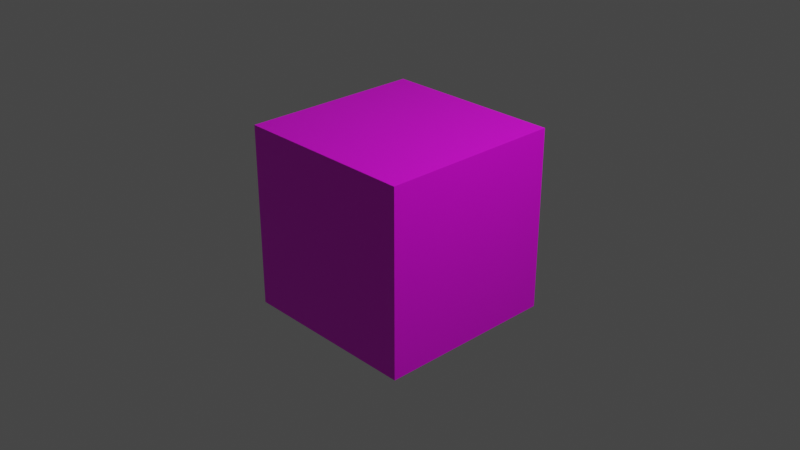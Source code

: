 # Source: Box.blend  (saved by Blender 2.83.19; exported with 4.5.12 LTS)
import bpy
from mathutils import Matrix  # noqa: F401  (used for matrix-valued properties, if any)

bpy.ops.wm.read_factory_settings(use_empty=True)
scene = bpy.context.scene
scene.name = 'Scene'

# ---- collections
col_collection = bpy.data.collections.new('Collection'); scene.collection.children.link(col_collection)

# ---- images (referenced by path relative to the original .blend; pixels are not part of the script)
import os
ASSET_DIR = os.environ.get("B2B_ASSET_DIR", "")  # directory of the original .blend (textures are referenced by path, not embedded)
HERE = os.path.dirname(os.path.abspath(__file__))  # packed textures are extracted next to this script under _unpacked/

def load_image(name, relpath, width, height, colorspace="sRGB"):
    """Load a texture the original file referenced (path relative to the .blend, or extracted next to this script)."""
    p = next((c for c in (os.path.join(HERE, relpath), os.path.join(ASSET_DIR, relpath)) if relpath and os.path.exists(c)), "")
    if p:
        img = bpy.data.images.load(p, check_existing=True)
        img.name = name
    else:  # same state as the original file: an image datablock whose file is absent (Cycles renders it pink)
        img = bpy.data.images.new(name, width, height)
        img.source = "FILE"
        img.filepath = "//" + (relpath or name)
    img.colorspace_settings.name = colorspace
    return img
img_box_texture_png = load_image('Box_texture.png', 'Box_texture.png', 1024, 1024, 'sRGB')

# ---- materials (node trees are filled in below, after node groups)
mat_material = bpy.data.materials.new('Material')
mat_material.alpha_threshold = 0.0
mat_material.use_transparent_shadow = False
mat_material.line_color = (0.0, 0.0, 0.0, 1.0)

# ---- material node trees
mat_material.use_nodes = True; mat_material.node_tree.nodes.clear()
_N = mat_material.node_tree.nodes; _L = mat_material.node_tree.links
n0 = _N.new('ShaderNodeOutputMaterial'); n0.name = 'Material Output'; n0.location = (300, 300)
n1 = _N.new('ShaderNodeBsdfPrincipled'); n1.name = 'Principled BSDF'; n1.location = (10, 300)
n1.distribution = 'GGX'
n1.subsurface_method = 'BURLEY'
n1.inputs[2].default_value = 0.4
n1.inputs[3].default_value = 1.45
n1.inputs[27].default_value = (0.0, 0.0, 0.0, 1.0)
n1.inputs[28].default_value = 1.0
n2 = _N.new('ShaderNodeTexImage'); n2.name = 'Image Texture'; n2.location = (-280, 275)
n2.image = img_box_texture_png
_L.new(n1.outputs[0], n0.inputs[0])
_L.new(n2.outputs[0], n1.inputs[0])
n0.is_active_output = True

# ---- world
world_world = bpy.data.worlds.new('World'); scene.world = world_world
world_world.use_nodes = True; world_world.node_tree.nodes.clear()
_N = world_world.node_tree.nodes; _L = world_world.node_tree.links
n0 = _N.new('ShaderNodeOutputWorld'); n0.name = 'World Output'; n0.location = (300, 300)
n1 = _N.new('ShaderNodeBackground'); n1.name = 'Background'; n1.location = (10, 300)
n1.inputs[0].default_value = (0.05088, 0.05088, 0.05088, 1.0)
_L.new(n1.outputs[0], n0.inputs[0])
n0.is_active_output = True
world_world.color = (0.05088, 0.05088, 0.05088)
world_world.use_sun_shadow = False
world_world.sun_shadow_jitter_overblur = 0.0

# ---- cameras
cam_camera = bpy.data.cameras.new('Camera')
cam_camera.clip_end = 100.0
cam_camera.ortho_scale = 7.314

# ---- lights
light_light = bpy.data.lights.new('Light', 'POINT')
light_light.transmission_factor = 0.0
light_light.energy = 1000.0
light_light.shadow_soft_size = 0.1
light_light.shadow_maximum_resolution = 0.006
light_light.use_absolute_resolution = True

# ---- meshes
me_cube = bpy.data.meshes.new('Cube')
me_cube.from_pydata([(1.0, 1.0, 1.0), (1.0, 1.0, -1.0), (1.0, -1.0, 1.0), (1.0, -1.0, -1.0), (-1.0, 1.0, 1.0), (-1.0, 1.0, -1.0), (-1.0, -1.0, 1.0), (-1.0, -1.0, -1.0), (1.0, -1.0, 1.0), (1.0, -1.0, 1.0), (-1.0, -1.0, 1.0), (-1.0, 1.0, 1.0), (1.0, 1.0, 1.0), (1.0, 1.0, 1.0), (1.0, -1.0, -1.0), (1.0, -1.0, -1.0), (-1.0, -1.0, -1.0), (-1.0, -1.0, -1.0), (-1.0, 1.0, -1.0), (-1.0, 1.0, -1.0), (1.0, 1.0, -1.0), (1.0, 1.0, -1.0), (-1.0, 1.0, 1.0), (-1.0, -1.0, 1.0)], [], [(0, 4, 6, 8), (3, 9, 10, 7), (16, 23, 11, 5), (18, 20, 14, 17), (1, 12, 2, 15), (19, 22, 13, 21)])
_uv = me_cube.uv_layers.new(name='UVMap')
_uv.uv.foreach_set('vector', [0.0, 0.0, 1.0, 0.0, 1.0, 1.0, 0.0, 1.0, 0.0, 0.0, 1.0, 0.0, 1.0, 1.0, 0.0, 1.0, 0.0, 0.0, 1.0, 0.0, 1.0, 1.0, 0.0, 1.0, 0.0, 0.0, 1.0, 0.0, 1.0, 1.0, 0.0, 1.0, 0.0, 0.0, 1.0, 0.0, 1.0, 1.0, 0.0, 1.0, 0.0, 0.0, 1.0, 0.0, 1.0, 1.0, 0.0, 1.0])
me_cube.materials.append(mat_material)
me_cube.use_remesh_preserve_volume = False
me_cube.use_remesh_preserve_attributes = False
me_cube.use_mirror_vertex_groups = False
me_cube.update()

# ---- objects
ob_cube = bpy.data.objects.new('Cube', me_cube)
ob_light = bpy.data.objects.new('Light', light_light)
ob_camera = bpy.data.objects.new('Camera', cam_camera)

# ---- transforms, parenting, visibility, modifiers, constraints
ob_cube.location = (0.0, 0.0, 0.0)
ob_cube.lock_rotations_4d = False
ob_cube.empty_display_type = 'ARROWS'
ob_cube.lineart.crease_threshold = 0.0
ob_light.location = (4.076, 1.005, 5.904)
ob_light.rotation_euler = (0.6503, 0.05522, 1.866)
ob_light.lock_rotations_4d = False
ob_light.empty_display_type = 'ARROWS'
ob_light.color = (0.0, 0.0, 0.0, 0.0)
ob_light.lineart.crease_threshold = 0.0
ob_camera.location = (7.359, -6.926, 4.958)
ob_camera.rotation_euler = (1.109, 0.0, 0.8149)
ob_camera.lock_rotations_4d = False
ob_camera.empty_display_type = 'ARROWS'
ob_camera.color = (0.0, 0.0, 0.0, 0.0)
ob_camera.display_type = 'WIRE'
ob_camera.lineart.crease_threshold = 0.0

# ---- collection membership
col_collection.objects.link(ob_cube)
col_collection.objects.link(ob_light)
col_collection.objects.link(ob_camera)

# ---- scene / render settings (as saved in the file)
scene.camera = ob_camera
scene.frame_start = 1; scene.frame_end = 250; scene.frame_set(1)
scene.render.engine = 'BLENDER_EEVEE_NEXT'
scene.cycles.use_denoising = False
scene.cycles.samples = 128
scene.cycles.sampling_pattern = 'TABULATED_SOBOL'
scene.cycles.use_adaptive_sampling = False
scene.cycles.use_light_tree = False
scene.view_settings.view_transform = 'Filmic'
bpy.context.view_layer.update()
